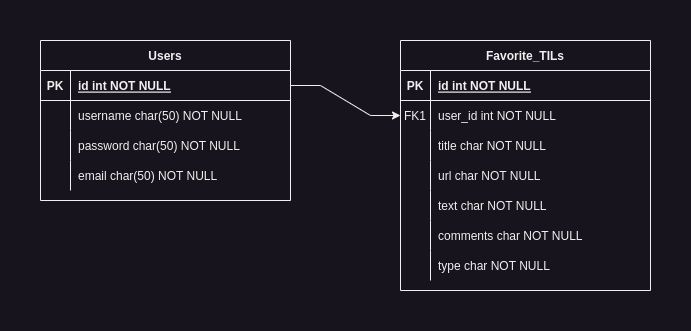

The diagram above was exported from draw.io. Its source (the exported page's mxGraphModel, read from the mxfile embedded in the PNG):
<mxGraphModel dx="1105" dy="672" grid="1" gridSize="10" guides="1" tooltips="1" connect="1" arrows="0" fold="1" page="1" pageScale="1" pageWidth="850" pageHeight="1100" math="0" shadow="0" extFonts="Permanent Marker^https://fonts.googleapis.com/css?family=Permanent+Marker">
  <root>
    <mxCell id="0" />
    <mxCell id="1" parent="0" />
    <mxCell id="C-vyLk0tnHw3VtMMgP7b-2" value="Favorite_TILs" style="shape=table;startSize=30;container=1;collapsible=1;childLayout=tableLayout;fixedRows=1;rowLines=0;fontStyle=1;align=center;resizeLast=1;" parent="1" vertex="1">
      <mxGeometry x="450" y="120" width="250" height="250" as="geometry" />
    </mxCell>
    <mxCell id="C-vyLk0tnHw3VtMMgP7b-3" value="" style="shape=partialRectangle;collapsible=0;dropTarget=0;pointerEvents=0;fillColor=none;points=[[0,0.5],[1,0.5]];portConstraint=eastwest;top=0;left=0;right=0;bottom=1;" parent="C-vyLk0tnHw3VtMMgP7b-2" vertex="1">
      <mxGeometry y="30" width="250" height="30" as="geometry" />
    </mxCell>
    <mxCell id="C-vyLk0tnHw3VtMMgP7b-4" value="PK" style="shape=partialRectangle;overflow=hidden;connectable=0;fillColor=none;top=0;left=0;bottom=0;right=0;fontStyle=1;" parent="C-vyLk0tnHw3VtMMgP7b-3" vertex="1">
      <mxGeometry width="30" height="30" as="geometry">
        <mxRectangle width="30" height="30" as="alternateBounds" />
      </mxGeometry>
    </mxCell>
    <mxCell id="C-vyLk0tnHw3VtMMgP7b-5" value="id int NOT NULL " style="shape=partialRectangle;overflow=hidden;connectable=0;fillColor=none;top=0;left=0;bottom=0;right=0;align=left;spacingLeft=6;fontStyle=5;" parent="C-vyLk0tnHw3VtMMgP7b-3" vertex="1">
      <mxGeometry x="30" width="220" height="30" as="geometry">
        <mxRectangle width="220" height="30" as="alternateBounds" />
      </mxGeometry>
    </mxCell>
    <mxCell id="C-vyLk0tnHw3VtMMgP7b-6" value="" style="shape=partialRectangle;collapsible=0;dropTarget=0;pointerEvents=0;fillColor=none;points=[[0,0.5],[1,0.5]];portConstraint=eastwest;top=0;left=0;right=0;bottom=0;" parent="C-vyLk0tnHw3VtMMgP7b-2" vertex="1">
      <mxGeometry y="60" width="250" height="30" as="geometry" />
    </mxCell>
    <mxCell id="C-vyLk0tnHw3VtMMgP7b-7" value="FK1" style="shape=partialRectangle;overflow=hidden;connectable=0;fillColor=none;top=0;left=0;bottom=0;right=0;" parent="C-vyLk0tnHw3VtMMgP7b-6" vertex="1">
      <mxGeometry width="30" height="30" as="geometry">
        <mxRectangle width="30" height="30" as="alternateBounds" />
      </mxGeometry>
    </mxCell>
    <mxCell id="C-vyLk0tnHw3VtMMgP7b-8" value="user_id int NOT NULL" style="shape=partialRectangle;overflow=hidden;connectable=0;fillColor=none;top=0;left=0;bottom=0;right=0;align=left;spacingLeft=6;" parent="C-vyLk0tnHw3VtMMgP7b-6" vertex="1">
      <mxGeometry x="30" width="220" height="30" as="geometry">
        <mxRectangle width="220" height="30" as="alternateBounds" />
      </mxGeometry>
    </mxCell>
    <mxCell id="C-vyLk0tnHw3VtMMgP7b-9" value="" style="shape=partialRectangle;collapsible=0;dropTarget=0;pointerEvents=0;fillColor=none;points=[[0,0.5],[1,0.5]];portConstraint=eastwest;top=0;left=0;right=0;bottom=0;" parent="C-vyLk0tnHw3VtMMgP7b-2" vertex="1">
      <mxGeometry y="90" width="250" height="30" as="geometry" />
    </mxCell>
    <mxCell id="C-vyLk0tnHw3VtMMgP7b-10" value="" style="shape=partialRectangle;overflow=hidden;connectable=0;fillColor=none;top=0;left=0;bottom=0;right=0;" parent="C-vyLk0tnHw3VtMMgP7b-9" vertex="1">
      <mxGeometry width="30" height="30" as="geometry">
        <mxRectangle width="30" height="30" as="alternateBounds" />
      </mxGeometry>
    </mxCell>
    <mxCell id="C-vyLk0tnHw3VtMMgP7b-11" value="title char NOT NULL" style="shape=partialRectangle;overflow=hidden;connectable=0;fillColor=none;top=0;left=0;bottom=0;right=0;align=left;spacingLeft=6;" parent="C-vyLk0tnHw3VtMMgP7b-9" vertex="1">
      <mxGeometry x="30" width="220" height="30" as="geometry">
        <mxRectangle width="220" height="30" as="alternateBounds" />
      </mxGeometry>
    </mxCell>
    <mxCell id="SyaTEtGgmAVAu1kC_vwq-4" style="shape=partialRectangle;collapsible=0;dropTarget=0;pointerEvents=0;fillColor=none;points=[[0,0.5],[1,0.5]];portConstraint=eastwest;top=0;left=0;right=0;bottom=0;" parent="C-vyLk0tnHw3VtMMgP7b-2" vertex="1">
      <mxGeometry y="120" width="250" height="30" as="geometry" />
    </mxCell>
    <mxCell id="SyaTEtGgmAVAu1kC_vwq-5" style="shape=partialRectangle;overflow=hidden;connectable=0;fillColor=none;top=0;left=0;bottom=0;right=0;" parent="SyaTEtGgmAVAu1kC_vwq-4" vertex="1">
      <mxGeometry width="30" height="30" as="geometry">
        <mxRectangle width="30" height="30" as="alternateBounds" />
      </mxGeometry>
    </mxCell>
    <mxCell id="SyaTEtGgmAVAu1kC_vwq-6" value="url char NOT NULL" style="shape=partialRectangle;overflow=hidden;connectable=0;fillColor=none;top=0;left=0;bottom=0;right=0;align=left;spacingLeft=6;" parent="SyaTEtGgmAVAu1kC_vwq-4" vertex="1">
      <mxGeometry x="30" width="220" height="30" as="geometry">
        <mxRectangle width="220" height="30" as="alternateBounds" />
      </mxGeometry>
    </mxCell>
    <mxCell id="SyaTEtGgmAVAu1kC_vwq-7" style="shape=partialRectangle;collapsible=0;dropTarget=0;pointerEvents=0;fillColor=none;points=[[0,0.5],[1,0.5]];portConstraint=eastwest;top=0;left=0;right=0;bottom=0;" parent="C-vyLk0tnHw3VtMMgP7b-2" vertex="1">
      <mxGeometry y="150" width="250" height="30" as="geometry" />
    </mxCell>
    <mxCell id="SyaTEtGgmAVAu1kC_vwq-8" style="shape=partialRectangle;overflow=hidden;connectable=0;fillColor=none;top=0;left=0;bottom=0;right=0;" parent="SyaTEtGgmAVAu1kC_vwq-7" vertex="1">
      <mxGeometry width="30" height="30" as="geometry">
        <mxRectangle width="30" height="30" as="alternateBounds" />
      </mxGeometry>
    </mxCell>
    <mxCell id="SyaTEtGgmAVAu1kC_vwq-9" value="text char NOT NULL " style="shape=partialRectangle;overflow=hidden;connectable=0;fillColor=none;top=0;left=0;bottom=0;right=0;align=left;spacingLeft=6;" parent="SyaTEtGgmAVAu1kC_vwq-7" vertex="1">
      <mxGeometry x="30" width="220" height="30" as="geometry">
        <mxRectangle width="220" height="30" as="alternateBounds" />
      </mxGeometry>
    </mxCell>
    <mxCell id="SyaTEtGgmAVAu1kC_vwq-10" style="shape=partialRectangle;collapsible=0;dropTarget=0;pointerEvents=0;fillColor=none;points=[[0,0.5],[1,0.5]];portConstraint=eastwest;top=0;left=0;right=0;bottom=0;" parent="C-vyLk0tnHw3VtMMgP7b-2" vertex="1">
      <mxGeometry y="180" width="250" height="30" as="geometry" />
    </mxCell>
    <mxCell id="SyaTEtGgmAVAu1kC_vwq-11" style="shape=partialRectangle;overflow=hidden;connectable=0;fillColor=none;top=0;left=0;bottom=0;right=0;" parent="SyaTEtGgmAVAu1kC_vwq-10" vertex="1">
      <mxGeometry width="30" height="30" as="geometry">
        <mxRectangle width="30" height="30" as="alternateBounds" />
      </mxGeometry>
    </mxCell>
    <mxCell id="SyaTEtGgmAVAu1kC_vwq-12" value="comments char NOT NULL" style="shape=partialRectangle;overflow=hidden;connectable=0;fillColor=none;top=0;left=0;bottom=0;right=0;align=left;spacingLeft=6;" parent="SyaTEtGgmAVAu1kC_vwq-10" vertex="1">
      <mxGeometry x="30" width="220" height="30" as="geometry">
        <mxRectangle width="220" height="30" as="alternateBounds" />
      </mxGeometry>
    </mxCell>
    <mxCell id="SyaTEtGgmAVAu1kC_vwq-13" style="shape=partialRectangle;collapsible=0;dropTarget=0;pointerEvents=0;fillColor=none;points=[[0,0.5],[1,0.5]];portConstraint=eastwest;top=0;left=0;right=0;bottom=0;" parent="C-vyLk0tnHw3VtMMgP7b-2" vertex="1">
      <mxGeometry y="210" width="250" height="30" as="geometry" />
    </mxCell>
    <mxCell id="SyaTEtGgmAVAu1kC_vwq-14" style="shape=partialRectangle;overflow=hidden;connectable=0;fillColor=none;top=0;left=0;bottom=0;right=0;" parent="SyaTEtGgmAVAu1kC_vwq-13" vertex="1">
      <mxGeometry width="30" height="30" as="geometry">
        <mxRectangle width="30" height="30" as="alternateBounds" />
      </mxGeometry>
    </mxCell>
    <mxCell id="SyaTEtGgmAVAu1kC_vwq-15" value="type char NOT NULL" style="shape=partialRectangle;overflow=hidden;connectable=0;fillColor=none;top=0;left=0;bottom=0;right=0;align=left;spacingLeft=6;" parent="SyaTEtGgmAVAu1kC_vwq-13" vertex="1">
      <mxGeometry x="30" width="220" height="30" as="geometry">
        <mxRectangle width="220" height="30" as="alternateBounds" />
      </mxGeometry>
    </mxCell>
    <mxCell id="C-vyLk0tnHw3VtMMgP7b-23" value="Users" style="shape=table;startSize=30;container=1;collapsible=1;childLayout=tableLayout;fixedRows=1;rowLines=0;fontStyle=1;align=center;resizeLast=1;" parent="1" vertex="1">
      <mxGeometry x="90" y="120" width="250" height="160" as="geometry">
        <mxRectangle x="120" y="120" width="70" height="30" as="alternateBounds" />
      </mxGeometry>
    </mxCell>
    <mxCell id="C-vyLk0tnHw3VtMMgP7b-24" value="" style="shape=partialRectangle;collapsible=0;dropTarget=0;pointerEvents=0;fillColor=none;points=[[0,0.5],[1,0.5]];portConstraint=eastwest;top=0;left=0;right=0;bottom=1;" parent="C-vyLk0tnHw3VtMMgP7b-23" vertex="1">
      <mxGeometry y="30" width="250" height="30" as="geometry" />
    </mxCell>
    <mxCell id="C-vyLk0tnHw3VtMMgP7b-25" value="PK" style="shape=partialRectangle;overflow=hidden;connectable=0;fillColor=none;top=0;left=0;bottom=0;right=0;fontStyle=1;" parent="C-vyLk0tnHw3VtMMgP7b-24" vertex="1">
      <mxGeometry width="30" height="30" as="geometry">
        <mxRectangle width="30" height="30" as="alternateBounds" />
      </mxGeometry>
    </mxCell>
    <mxCell id="C-vyLk0tnHw3VtMMgP7b-26" value="id int NOT NULL " style="shape=partialRectangle;overflow=hidden;connectable=0;fillColor=none;top=0;left=0;bottom=0;right=0;align=left;spacingLeft=6;fontStyle=5;" parent="C-vyLk0tnHw3VtMMgP7b-24" vertex="1">
      <mxGeometry x="30" width="220" height="30" as="geometry">
        <mxRectangle width="220" height="30" as="alternateBounds" />
      </mxGeometry>
    </mxCell>
    <mxCell id="C-vyLk0tnHw3VtMMgP7b-27" value="" style="shape=partialRectangle;collapsible=0;dropTarget=0;pointerEvents=0;fillColor=none;points=[[0,0.5],[1,0.5]];portConstraint=eastwest;top=0;left=0;right=0;bottom=0;" parent="C-vyLk0tnHw3VtMMgP7b-23" vertex="1">
      <mxGeometry y="60" width="250" height="30" as="geometry" />
    </mxCell>
    <mxCell id="C-vyLk0tnHw3VtMMgP7b-28" value="" style="shape=partialRectangle;overflow=hidden;connectable=0;fillColor=none;top=0;left=0;bottom=0;right=0;" parent="C-vyLk0tnHw3VtMMgP7b-27" vertex="1">
      <mxGeometry width="30" height="30" as="geometry">
        <mxRectangle width="30" height="30" as="alternateBounds" />
      </mxGeometry>
    </mxCell>
    <mxCell id="C-vyLk0tnHw3VtMMgP7b-29" value="username char(50) NOT NULL" style="shape=partialRectangle;overflow=hidden;connectable=0;fillColor=none;top=0;left=0;bottom=0;right=0;align=left;spacingLeft=6;" parent="C-vyLk0tnHw3VtMMgP7b-27" vertex="1">
      <mxGeometry x="30" width="220" height="30" as="geometry">
        <mxRectangle width="220" height="30" as="alternateBounds" />
      </mxGeometry>
    </mxCell>
    <mxCell id="SyaTEtGgmAVAu1kC_vwq-1" style="shape=partialRectangle;collapsible=0;dropTarget=0;pointerEvents=0;fillColor=none;points=[[0,0.5],[1,0.5]];portConstraint=eastwest;top=0;left=0;right=0;bottom=0;" parent="C-vyLk0tnHw3VtMMgP7b-23" vertex="1">
      <mxGeometry y="90" width="250" height="30" as="geometry" />
    </mxCell>
    <mxCell id="SyaTEtGgmAVAu1kC_vwq-2" style="shape=partialRectangle;overflow=hidden;connectable=0;fillColor=none;top=0;left=0;bottom=0;right=0;" parent="SyaTEtGgmAVAu1kC_vwq-1" vertex="1">
      <mxGeometry width="30" height="30" as="geometry">
        <mxRectangle width="30" height="30" as="alternateBounds" />
      </mxGeometry>
    </mxCell>
    <mxCell id="SyaTEtGgmAVAu1kC_vwq-3" value="password char(50) NOT NULL" style="shape=partialRectangle;overflow=hidden;connectable=0;fillColor=none;top=0;left=0;bottom=0;right=0;align=left;spacingLeft=6;" parent="SyaTEtGgmAVAu1kC_vwq-1" vertex="1">
      <mxGeometry x="30" width="220" height="30" as="geometry">
        <mxRectangle width="220" height="30" as="alternateBounds" />
      </mxGeometry>
    </mxCell>
    <mxCell id="hH_o8QCMYDfN3KgsN0iE-1" style="shape=partialRectangle;collapsible=0;dropTarget=0;pointerEvents=0;fillColor=none;points=[[0,0.5],[1,0.5]];portConstraint=eastwest;top=0;left=0;right=0;bottom=0;" vertex="1" parent="C-vyLk0tnHw3VtMMgP7b-23">
      <mxGeometry y="120" width="250" height="30" as="geometry" />
    </mxCell>
    <mxCell id="hH_o8QCMYDfN3KgsN0iE-2" style="shape=partialRectangle;overflow=hidden;connectable=0;fillColor=none;top=0;left=0;bottom=0;right=0;" vertex="1" parent="hH_o8QCMYDfN3KgsN0iE-1">
      <mxGeometry width="30" height="30" as="geometry">
        <mxRectangle width="30" height="30" as="alternateBounds" />
      </mxGeometry>
    </mxCell>
    <mxCell id="hH_o8QCMYDfN3KgsN0iE-3" value="email char(50) NOT NULL" style="shape=partialRectangle;overflow=hidden;connectable=0;fillColor=none;top=0;left=0;bottom=0;right=0;align=left;spacingLeft=6;" vertex="1" parent="hH_o8QCMYDfN3KgsN0iE-1">
      <mxGeometry x="30" width="220" height="30" as="geometry">
        <mxRectangle width="220" height="30" as="alternateBounds" />
      </mxGeometry>
    </mxCell>
    <mxCell id="hH_o8QCMYDfN3KgsN0iE-6" style="edgeStyle=entityRelationEdgeStyle;rounded=0;orthogonalLoop=1;jettySize=auto;html=1;exitX=1;exitY=0.5;exitDx=0;exitDy=0;entryX=0;entryY=0.5;entryDx=0;entryDy=0;" edge="1" parent="1" source="C-vyLk0tnHw3VtMMgP7b-24" target="C-vyLk0tnHw3VtMMgP7b-6">
      <mxGeometry relative="1" as="geometry" />
    </mxCell>
  </root>
</mxGraphModel>